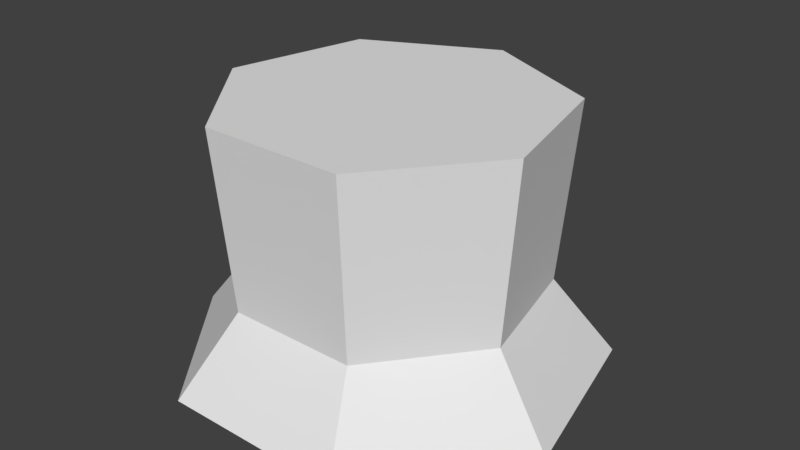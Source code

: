 # Source: Stump.blend  (saved by Blender 2.79.0; exported with 4.5.12 LTS)
import bpy
from mathutils import Matrix  # noqa: F401  (used for matrix-valued properties, if any)

bpy.ops.wm.read_factory_settings(use_empty=True)
scene = bpy.context.scene
scene.name = 'Scene'

# ---- collections
col_collection_1 = bpy.data.collections.new('Collection 1'); scene.collection.children.link(col_collection_1)

# ---- materials (node trees are filled in below, after node groups)
mat_top = bpy.data.materials.new('Top')
mat_top.alpha_threshold = 0.0
mat_top.use_transparent_shadow = False
mat_top.roughness = 0.5
mat_wood = bpy.data.materials.new('Wood')
mat_wood.alpha_threshold = 0.0
mat_wood.use_transparent_shadow = False
mat_wood.roughness = 0.5

# ---- material node trees

# ---- world
world_world = bpy.data.worlds.new('World'); scene.world = world_world
world_world.color = (0.05088, 0.05088, 0.05088)
world_world.use_sun_shadow = False
world_world.sun_shadow_jitter_overblur = 0.0
world_world.cycles.sampling_method = 'MANUAL'

# ---- meshes
me_cylinder = bpy.data.meshes.new('Cylinder')
me_cylinder.from_pydata([(0.0, 1.0, -0.1955), (-9.879e-09, 0.71, 0.1711), (0.7818, 0.6235, -0.1955), (0.5551, 0.4426, 0.1711), (0.9749, -0.2225, -0.1955), (0.6922, -0.158, 0.1711), (0.4339, -0.901, -0.1955), (0.308, -0.6396, 0.1711), (-0.4339, -0.901, -0.1955), (-0.308, -0.6396, 0.1711), (-0.9749, -0.2225, -0.1955), (-0.6922, -0.158, 0.1711), (-0.7818, 0.6235, -0.1955), (-0.5551, 0.4426, 0.1711), (-1.661e-08, 0.7831, 1.018), (0.6123, 0.4883, 1.018), (0.7635, -0.1743, 1.018), (0.3398, -0.7056, 1.018), (-0.3398, -0.7056, 1.018), (-0.7635, -0.1743, 1.018), (-0.6123, 0.4883, 1.018)], [], [(0, 1, 3, 2), (2, 3, 5, 4), (4, 5, 7, 6), (6, 7, 9, 8), (8, 9, 11, 10), (3, 1, 14, 15), (10, 11, 13, 12), (12, 13, 1, 0), (0, 2, 4, 6, 8, 10, 12), (15, 14, 20, 19, 18, 17, 16), (7, 5, 16, 17), (13, 11, 19, 20), (9, 7, 17, 18), (1, 13, 20, 14), (5, 3, 15, 16), (11, 9, 18, 19)])
me_cylinder.polygons.foreach_set('material_index', [1, 1, 1, 1, 1, 1, 1, 1, 1, 0, 1, 1, 1, 1, 1, 1])
me_cylinder.materials.append(mat_top)
me_cylinder.materials.append(mat_wood)
me_cylinder.use_remesh_preserve_volume = False
me_cylinder.use_remesh_preserve_attributes = False
me_cylinder.use_mirror_vertex_groups = False
me_cylinder.update()

# ---- objects
ob_cylinder = bpy.data.objects.new('Cylinder', me_cylinder)

# ---- transforms, parenting, visibility, modifiers, constraints
ob_cylinder.location = (0.0, 0.0, 0.0)
ob_cylinder.lineart.crease_threshold = 0.0

# ---- collection membership
col_collection_1.objects.link(ob_cylinder)

# ---- scene / render settings (as saved in the file)
scene.frame_start = 1; scene.frame_end = 250; scene.frame_set(1)
scene.render.engine = 'BLENDER_EEVEE_NEXT'
scene.render.resolution_percentage = 50
scene.render.dither_intensity = 0.0
scene.cycles.use_denoising = False
scene.cycles.samples = 128
scene.cycles.sampling_pattern = 'TABULATED_SOBOL'
scene.cycles.use_adaptive_sampling = False
scene.cycles.use_light_tree = False
scene.cycles.blur_glossy = 0.0
scene.cycles.sample_clamp_indirect = 0.0
scene.view_settings.view_transform = 'Standard'
bpy.context.view_layer.update()

# ---- added for rendering (the .blend has no active camera and no usable light): camera, sun
cam_auto = bpy.data.cameras.new('AutoCamera')
cam_auto.lens = 50.0
cam_auto.sensor_width = 36.0
cam_auto.clip_end = 1000.0
ob_auto_camera = bpy.data.objects.new('AutoCamera', cam_auto)
scene.collection.objects.link(ob_auto_camera)
ob_auto_camera.location = (2.75848, -3.26066, 2.61819)
ob_auto_camera.rotation_euler = (1.09748, -7.21219e-08, 0.694738)
scene.camera = ob_auto_camera
light_auto_sun = bpy.data.lights.new('AutoSun', 'SUN')
light_auto_sun.energy = 3.0
light_auto_sun.angle = 0.0523599
ob_auto_sun = bpy.data.objects.new('AutoSun', light_auto_sun)
scene.collection.objects.link(ob_auto_sun)
ob_auto_sun.rotation_euler = (0.872665, 0.174533, 0.523599)
bpy.context.view_layer.update()
